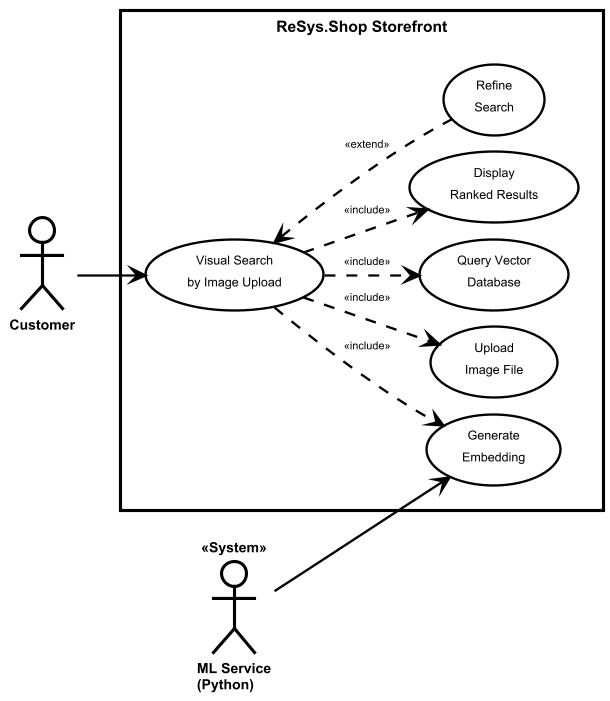

The diagram above was rendered by PlantUML. Its source (embedded in the PNG):
@startuml
!include ../_shared/styles.iuml

' ═══════════════════════════════════════════════════════════
' UC-0004: Visual Search by Image Upload
' CORE RESEARCH FEATURE - Fashion-CLIP Integration
' ═══════════════════════════════════════════════════════════

left to right direction

actor Customer
actor "ML Service\n(Python)" as MLService << System >>

rectangle "ReSys.Shop Storefront" {
  usecase "Visual Search\nby Image Upload" as UC0004
  usecase "Upload\nImage File" as UC0004_Upload
  usecase "Generate\nEmbedding" as UC0017
  usecase "Query Vector\nDatabase" as UC0004_Query
  usecase "Display\nRanked Results" as UC0004_Results
  usecase "Refine\nSearch" as UC0004_Refine
  
  ' Mandatory steps in visual search flow
  UC0004 ..> UC0004_Upload : <<include>>
  UC0004 ..> UC0017 : <<include>>
  UC0004 ..> UC0004_Query : <<include>>
  UC0004 ..> UC0004_Results : <<include>>
  
  ' Refining search is optional
  UC0004 <.. UC0004_Refine : <<extend>>
}

Customer --> UC0004
MLService --> UC0017

@enduml